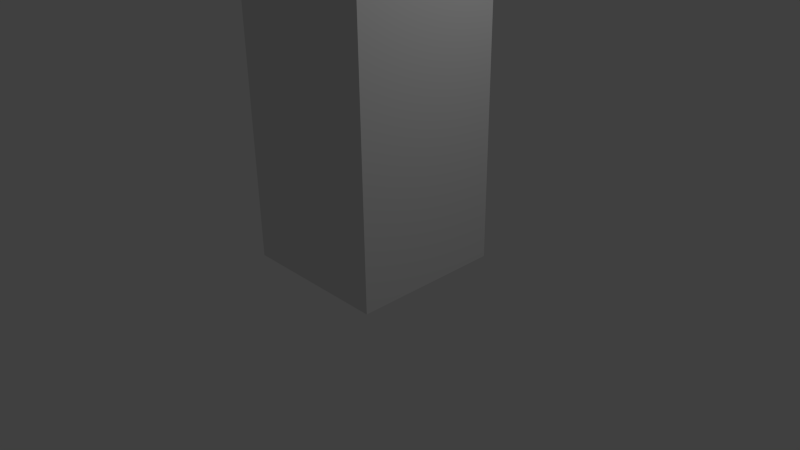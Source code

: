 # Source: building.blend  (saved by Blender 2.72.0; exported with 4.5.12 LTS)
import bpy
from mathutils import Matrix  # noqa: F401  (used for matrix-valued properties, if any)

bpy.ops.wm.read_factory_settings(use_empty=True)
scene = bpy.context.scene
scene.name = 'Scene'

# ---- collections
col_collection_1 = bpy.data.collections.new('Collection 1'); scene.collection.children.link(col_collection_1)

# ---- materials (node trees are filled in below, after node groups)
mat_material = bpy.data.materials.new('Material')
mat_material.alpha_threshold = 0.0
mat_material.use_transparent_shadow = False
mat_material.roughness = 0.5
mat_material.line_color = (0.0, 0.0, 0.0, 1.0)

# ---- material node trees

# ---- world
world_world = bpy.data.worlds.new('World'); scene.world = world_world
world_world.color = (0.05088, 0.05088, 0.05088)
world_world.use_sun_shadow = False
world_world.sun_shadow_jitter_overblur = 0.0
world_world.cycles.sampling_method = 'MANUAL'
world_world.cycles.sample_map_resolution = 256

# ---- cameras
cam_camera = bpy.data.cameras.new('Camera')
cam_camera.clip_end = 100.0
cam_camera.lens = 35.0
cam_camera.sensor_width = 32.0
cam_camera.sensor_height = 18.0
cam_camera.ortho_scale = 7.314
cam_camera.dof.focus_distance = 0.0
cam_camera.dof.aperture_fstop = 128.0

# ---- lights
light_lamp = bpy.data.lights.new('Lamp', 'POINT')
light_lamp.transmission_factor = 0.0
light_lamp.cutoff_distance = 30.0
light_lamp.energy = 100.0
light_lamp.shadow_buffer_clip_start = 1.001
light_lamp.shadow_soft_size = 0.1
light_lamp.shadow_maximum_resolution = 0.006
light_lamp.use_absolute_resolution = True
light_lamp.cycles.use_multiple_importance_sampling = False

# ---- meshes
me_cube = bpy.data.meshes.new('Cube')
me_cube.from_pydata([(1.0, 1.0, -1.0), (1.0, -1.0, -1.0), (-1.0, -1.0, -1.0), (-1.0, 1.0, -1.0), (1.0, 1.0, 1.0), (1.0, -1.0, 1.0), (-1.0, -1.0, 1.0), (-1.0, 1.0, 1.0)], [], [(0, 1, 2, 3), (4, 7, 6, 5), (0, 4, 5, 1), (1, 5, 6, 2), (2, 6, 7, 3), (4, 0, 3, 7)])
me_cube.materials.append(mat_material)
me_cube.use_remesh_preserve_volume = False
me_cube.use_remesh_preserve_attributes = False
me_cube.use_mirror_vertex_groups = False
me_cube.update()

# ---- objects
ob_cube = bpy.data.objects.new('Cube', me_cube)
ob_lamp = bpy.data.objects.new('Lamp', light_lamp)
ob_camera = bpy.data.objects.new('Camera', cam_camera)

# ---- transforms, parenting, visibility, modifiers, constraints
ob_cube.location = (0.0, 0.0, 5.666)
ob_cube.scale = (1.0, 1.0, -5.687)
ob_cube.lock_rotations_4d = False
ob_cube.empty_display_type = 'ARROWS'
ob_cube.lineart.crease_threshold = 0.0
ob_lamp.location = (4.076, 1.005, 5.904)
ob_lamp.rotation_euler = (0.6503, 0.05522, 1.866)
ob_lamp.lock_rotations_4d = False
ob_lamp.empty_display_type = 'ARROWS'
ob_lamp.color = (0.0, 0.0, 0.0, 0.0)
ob_lamp.lineart.crease_threshold = 0.0
ob_camera.location = (7.481, -6.508, 5.344)
ob_camera.rotation_euler = (1.109, 0.01082, 0.8149)
ob_camera.lock_rotations_4d = False
ob_camera.empty_display_type = 'ARROWS'
ob_camera.color = (0.0, 0.0, 0.0, 0.0)
ob_camera.display_type = 'WIRE'
ob_camera.lineart.crease_threshold = 0.0

# ---- collection membership
col_collection_1.objects.link(ob_cube)
col_collection_1.objects.link(ob_lamp)
col_collection_1.objects.link(ob_camera)

# ---- scene / render settings (as saved in the file)
scene.camera = ob_camera
scene.frame_start = 1; scene.frame_end = 250; scene.frame_set(1)
scene.render.engine = 'BLENDER_EEVEE_NEXT'
scene.render.resolution_percentage = 50
scene.render.dither_intensity = 0.0
scene.cycles.use_denoising = False
scene.cycles.samples = 10
scene.cycles.sampling_pattern = 'TABULATED_SOBOL'
scene.cycles.light_sampling_threshold = 0.0
scene.cycles.use_adaptive_sampling = False
scene.cycles.use_light_tree = False
scene.cycles.blur_glossy = 0.0
scene.cycles.pixel_filter_type = 'GAUSSIAN'
scene.cycles.sample_clamp_indirect = 0.0
scene.view_settings.view_transform = 'Standard'
bpy.context.view_layer.update()
